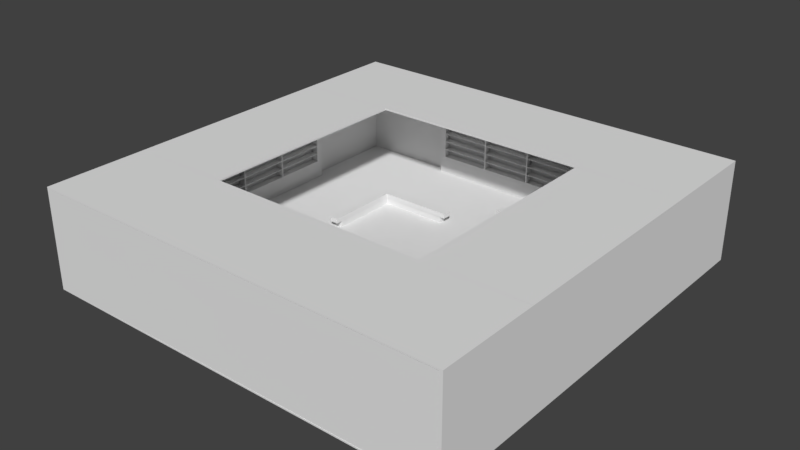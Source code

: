 # Source: library.blend  (saved by Blender 2.79.0; exported with 4.5.12 LTS)
import bpy
from mathutils import Matrix  # noqa: F401  (used for matrix-valued properties, if any)

bpy.ops.wm.read_factory_settings(use_empty=True)
scene = bpy.context.scene
scene.name = 'Scene'

# ---- collections
col_collection_1 = bpy.data.collections.new('Collection 1'); scene.collection.children.link(col_collection_1)

# ---- materials (node trees are filled in below, after node groups)
mat_material = bpy.data.materials.new('Material')
mat_material.alpha_threshold = 0.0
mat_material.use_transparent_shadow = False
mat_material.roughness = 0.5
mat_material.line_color = (0.0, 0.0, 0.0, 1.0)
mat_material_001 = bpy.data.materials.new('Material.001')
mat_material_001.alpha_threshold = 0.0
mat_material_001.use_transparent_shadow = False
mat_material_001.roughness = 0.5
mat_material_001.line_color = (0.0, 0.0, 0.0, 1.0)
mat_material_006 = bpy.data.materials.new('Material.006')
mat_material_006.alpha_threshold = 0.0
mat_material_006.use_transparent_shadow = False
mat_material_006.roughness = 0.5
mat_material_006.line_color = (0.0, 0.0, 0.0, 1.0)
mat_material_007 = bpy.data.materials.new('Material.007')
mat_material_007.alpha_threshold = 0.0
mat_material_007.use_transparent_shadow = False
mat_material_007.roughness = 0.5
mat_material_007.line_color = (0.0, 0.0, 0.0, 1.0)
mat_material_008 = bpy.data.materials.new('Material.008')
mat_material_008.alpha_threshold = 0.0
mat_material_008.use_transparent_shadow = False
mat_material_008.roughness = 0.5
mat_material_008.line_color = (0.0, 0.0, 0.0, 1.0)
mat_material_002 = bpy.data.materials.new('Material.002')
mat_material_002.alpha_threshold = 0.0
mat_material_002.use_transparent_shadow = False
mat_material_002.roughness = 0.5
mat_material_002.line_color = (0.0, 0.0, 0.0, 1.0)
mat_material_003 = bpy.data.materials.new('Material.003')
mat_material_003.alpha_threshold = 0.0
mat_material_003.use_transparent_shadow = False
mat_material_003.roughness = 0.5
mat_material_003.line_color = (0.0, 0.0, 0.0, 1.0)
mat_material_004 = bpy.data.materials.new('Material.004')
mat_material_004.alpha_threshold = 0.0
mat_material_004.use_transparent_shadow = False
mat_material_004.roughness = 0.5
mat_material_004.line_color = (0.0, 0.0, 0.0, 1.0)
mat_material_005 = bpy.data.materials.new('Material.005')
mat_material_005.alpha_threshold = 0.0
mat_material_005.use_transparent_shadow = False
mat_material_005.roughness = 0.5
mat_material_005.line_color = (0.0, 0.0, 0.0, 1.0)
mat_material_010 = bpy.data.materials.new('Material.010')
mat_material_010.alpha_threshold = 0.0
mat_material_010.use_transparent_shadow = False
mat_material_010.roughness = 0.5
mat_material_010.line_color = (0.0, 0.0, 0.0, 1.0)
mat_material_069 = bpy.data.materials.new('Material.069')
mat_material_069.alpha_threshold = 0.0
mat_material_069.use_transparent_shadow = False
mat_material_069.roughness = 0.5
mat_material_022 = bpy.data.materials.new('Material.022')
mat_material_022.alpha_threshold = 0.0
mat_material_022.use_transparent_shadow = False
mat_material_022.roughness = 0.5
mat_material_022.line_color = (0.0, 0.0, 0.0, 1.0)
mat_material_023 = bpy.data.materials.new('Material.023')
mat_material_023.alpha_threshold = 0.0
mat_material_023.use_transparent_shadow = False
mat_material_023.roughness = 0.5
mat_material_023.line_color = (0.0, 0.0, 0.0, 1.0)
mat_material_024 = bpy.data.materials.new('Material.024')
mat_material_024.alpha_threshold = 0.0
mat_material_024.use_transparent_shadow = False
mat_material_024.roughness = 0.5
mat_material_024.line_color = (0.0, 0.0, 0.0, 1.0)
mat_material_025 = bpy.data.materials.new('Material.025')
mat_material_025.alpha_threshold = 0.0
mat_material_025.use_transparent_shadow = False
mat_material_025.roughness = 0.5
mat_material_025.line_color = (0.0, 0.0, 0.0, 1.0)
mat_material_027 = bpy.data.materials.new('Material.027')
mat_material_027.alpha_threshold = 0.0
mat_material_027.use_transparent_shadow = False
mat_material_027.roughness = 0.5
mat_material_027.line_color = (0.0, 0.0, 0.0, 1.0)
mat_material_028 = bpy.data.materials.new('Material.028')
mat_material_028.alpha_threshold = 0.0
mat_material_028.use_transparent_shadow = False
mat_material_028.roughness = 0.5
mat_material_028.line_color = (0.0, 0.0, 0.0, 1.0)
mat_material_029 = bpy.data.materials.new('Material.029')
mat_material_029.alpha_threshold = 0.0
mat_material_029.use_transparent_shadow = False
mat_material_029.roughness = 0.5
mat_material_029.line_color = (0.0, 0.0, 0.0, 1.0)
mat_material_033 = bpy.data.materials.new('Material.033')
mat_material_033.alpha_threshold = 0.0
mat_material_033.use_transparent_shadow = False
mat_material_033.roughness = 0.5
mat_material_033.line_color = (0.0, 0.0, 0.0, 1.0)
mat_material_030 = bpy.data.materials.new('Material.030')
mat_material_030.alpha_threshold = 0.0
mat_material_030.use_transparent_shadow = False
mat_material_030.roughness = 0.5
mat_material_030.line_color = (0.0, 0.0, 0.0, 1.0)
mat_material_031 = bpy.data.materials.new('Material.031')
mat_material_031.alpha_threshold = 0.0
mat_material_031.use_transparent_shadow = False
mat_material_031.roughness = 0.5
mat_material_031.line_color = (0.0, 0.0, 0.0, 1.0)
mat_material_032 = bpy.data.materials.new('Material.032')
mat_material_032.alpha_threshold = 0.0
mat_material_032.use_transparent_shadow = False
mat_material_032.roughness = 0.5
mat_material_032.line_color = (0.0, 0.0, 0.0, 1.0)
mat_material_044 = bpy.data.materials.new('Material.044')
mat_material_044.alpha_threshold = 0.0
mat_material_044.use_transparent_shadow = False
mat_material_044.roughness = 0.5
mat_material_044.line_color = (0.0, 0.0, 0.0, 1.0)
mat_material_043 = bpy.data.materials.new('Material.043')
mat_material_043.alpha_threshold = 0.0
mat_material_043.use_transparent_shadow = False
mat_material_043.roughness = 0.5
mat_material_043.line_color = (0.0, 0.0, 0.0, 1.0)
mat_material_042 = bpy.data.materials.new('Material.042')
mat_material_042.alpha_threshold = 0.0
mat_material_042.use_transparent_shadow = False
mat_material_042.roughness = 0.5
mat_material_042.line_color = (0.0, 0.0, 0.0, 1.0)
mat_material_041 = bpy.data.materials.new('Material.041')
mat_material_041.alpha_threshold = 0.0
mat_material_041.use_transparent_shadow = False
mat_material_041.roughness = 0.5
mat_material_041.line_color = (0.0, 0.0, 0.0, 1.0)
mat_material_040 = bpy.data.materials.new('Material.040')
mat_material_040.alpha_threshold = 0.0
mat_material_040.use_transparent_shadow = False
mat_material_040.roughness = 0.5
mat_material_040.line_color = (0.0, 0.0, 0.0, 1.0)
mat_material_039 = bpy.data.materials.new('Material.039')
mat_material_039.alpha_threshold = 0.0
mat_material_039.use_transparent_shadow = False
mat_material_039.roughness = 0.5
mat_material_039.line_color = (0.0, 0.0, 0.0, 1.0)
mat_material_038 = bpy.data.materials.new('Material.038')
mat_material_038.alpha_threshold = 0.0
mat_material_038.use_transparent_shadow = False
mat_material_038.roughness = 0.5
mat_material_038.line_color = (0.0, 0.0, 0.0, 1.0)
mat_material_037 = bpy.data.materials.new('Material.037')
mat_material_037.alpha_threshold = 0.0
mat_material_037.use_transparent_shadow = False
mat_material_037.roughness = 0.5
mat_material_037.line_color = (0.0, 0.0, 0.0, 1.0)
mat_material_036 = bpy.data.materials.new('Material.036')
mat_material_036.alpha_threshold = 0.0
mat_material_036.use_transparent_shadow = False
mat_material_036.roughness = 0.5
mat_material_036.line_color = (0.0, 0.0, 0.0, 1.0)
mat_material_035 = bpy.data.materials.new('Material.035')
mat_material_035.alpha_threshold = 0.0
mat_material_035.use_transparent_shadow = False
mat_material_035.roughness = 0.5
mat_material_035.line_color = (0.0, 0.0, 0.0, 1.0)
mat_material_034 = bpy.data.materials.new('Material.034')
mat_material_034.alpha_threshold = 0.0
mat_material_034.use_transparent_shadow = False
mat_material_034.roughness = 0.5
mat_material_034.line_color = (0.0, 0.0, 0.0, 1.0)
mat_material_055 = bpy.data.materials.new('Material.055')
mat_material_055.alpha_threshold = 0.0
mat_material_055.use_transparent_shadow = False
mat_material_055.roughness = 0.5
mat_material_055.line_color = (0.0, 0.0, 0.0, 1.0)
mat_material_054 = bpy.data.materials.new('Material.054')
mat_material_054.alpha_threshold = 0.0
mat_material_054.use_transparent_shadow = False
mat_material_054.roughness = 0.5
mat_material_054.line_color = (0.0, 0.0, 0.0, 1.0)
mat_material_053 = bpy.data.materials.new('Material.053')
mat_material_053.alpha_threshold = 0.0
mat_material_053.use_transparent_shadow = False
mat_material_053.roughness = 0.5
mat_material_053.line_color = (0.0, 0.0, 0.0, 1.0)
mat_material_052 = bpy.data.materials.new('Material.052')
mat_material_052.alpha_threshold = 0.0
mat_material_052.use_transparent_shadow = False
mat_material_052.roughness = 0.5
mat_material_052.line_color = (0.0, 0.0, 0.0, 1.0)
mat_material_051 = bpy.data.materials.new('Material.051')
mat_material_051.alpha_threshold = 0.0
mat_material_051.use_transparent_shadow = False
mat_material_051.roughness = 0.5
mat_material_051.line_color = (0.0, 0.0, 0.0, 1.0)
mat_material_050 = bpy.data.materials.new('Material.050')
mat_material_050.alpha_threshold = 0.0
mat_material_050.use_transparent_shadow = False
mat_material_050.roughness = 0.5
mat_material_050.line_color = (0.0, 0.0, 0.0, 1.0)
mat_material_049 = bpy.data.materials.new('Material.049')
mat_material_049.alpha_threshold = 0.0
mat_material_049.use_transparent_shadow = False
mat_material_049.roughness = 0.5
mat_material_049.line_color = (0.0, 0.0, 0.0, 1.0)
mat_material_048 = bpy.data.materials.new('Material.048')
mat_material_048.alpha_threshold = 0.0
mat_material_048.use_transparent_shadow = False
mat_material_048.roughness = 0.5
mat_material_048.line_color = (0.0, 0.0, 0.0, 1.0)
mat_material_047 = bpy.data.materials.new('Material.047')
mat_material_047.alpha_threshold = 0.0
mat_material_047.use_transparent_shadow = False
mat_material_047.roughness = 0.5
mat_material_047.line_color = (0.0, 0.0, 0.0, 1.0)
mat_material_046 = bpy.data.materials.new('Material.046')
mat_material_046.alpha_threshold = 0.0
mat_material_046.use_transparent_shadow = False
mat_material_046.roughness = 0.5
mat_material_046.line_color = (0.0, 0.0, 0.0, 1.0)
mat_material_045 = bpy.data.materials.new('Material.045')
mat_material_045.alpha_threshold = 0.0
mat_material_045.use_transparent_shadow = False
mat_material_045.roughness = 0.5
mat_material_045.line_color = (0.0, 0.0, 0.0, 1.0)
mat_material_066 = bpy.data.materials.new('Material.066')
mat_material_066.alpha_threshold = 0.0
mat_material_066.use_transparent_shadow = False
mat_material_066.roughness = 0.5
mat_material_066.line_color = (0.0, 0.0, 0.0, 1.0)
mat_material_065 = bpy.data.materials.new('Material.065')
mat_material_065.alpha_threshold = 0.0
mat_material_065.use_transparent_shadow = False
mat_material_065.roughness = 0.5
mat_material_065.line_color = (0.0, 0.0, 0.0, 1.0)
mat_material_064 = bpy.data.materials.new('Material.064')
mat_material_064.alpha_threshold = 0.0
mat_material_064.use_transparent_shadow = False
mat_material_064.roughness = 0.5
mat_material_064.line_color = (0.0, 0.0, 0.0, 1.0)
mat_material_063 = bpy.data.materials.new('Material.063')
mat_material_063.alpha_threshold = 0.0
mat_material_063.use_transparent_shadow = False
mat_material_063.roughness = 0.5
mat_material_063.line_color = (0.0, 0.0, 0.0, 1.0)
mat_material_062 = bpy.data.materials.new('Material.062')
mat_material_062.alpha_threshold = 0.0
mat_material_062.use_transparent_shadow = False
mat_material_062.roughness = 0.5
mat_material_062.line_color = (0.0, 0.0, 0.0, 1.0)
mat_material_061 = bpy.data.materials.new('Material.061')
mat_material_061.alpha_threshold = 0.0
mat_material_061.use_transparent_shadow = False
mat_material_061.roughness = 0.5
mat_material_061.line_color = (0.0, 0.0, 0.0, 1.0)
mat_material_060 = bpy.data.materials.new('Material.060')
mat_material_060.alpha_threshold = 0.0
mat_material_060.use_transparent_shadow = False
mat_material_060.roughness = 0.5
mat_material_060.line_color = (0.0, 0.0, 0.0, 1.0)
mat_material_059 = bpy.data.materials.new('Material.059')
mat_material_059.alpha_threshold = 0.0
mat_material_059.use_transparent_shadow = False
mat_material_059.roughness = 0.5
mat_material_059.line_color = (0.0, 0.0, 0.0, 1.0)
mat_material_058 = bpy.data.materials.new('Material.058')
mat_material_058.alpha_threshold = 0.0
mat_material_058.use_transparent_shadow = False
mat_material_058.roughness = 0.5
mat_material_058.line_color = (0.0, 0.0, 0.0, 1.0)
mat_material_057 = bpy.data.materials.new('Material.057')
mat_material_057.alpha_threshold = 0.0
mat_material_057.use_transparent_shadow = False
mat_material_057.roughness = 0.5
mat_material_057.line_color = (0.0, 0.0, 0.0, 1.0)
mat_material_056 = bpy.data.materials.new('Material.056')
mat_material_056.alpha_threshold = 0.0
mat_material_056.use_transparent_shadow = False
mat_material_056.roughness = 0.5
mat_material_056.line_color = (0.0, 0.0, 0.0, 1.0)
mat_material_070 = bpy.data.materials.new('Material.070')
mat_material_070.alpha_threshold = 0.0
mat_material_070.use_transparent_shadow = False
mat_material_070.roughness = 0.5
mat_material_075 = bpy.data.materials.new('Material.075')
mat_material_075.alpha_threshold = 0.0
mat_material_075.use_transparent_shadow = False
mat_material_075.roughness = 0.5
mat_material_074 = bpy.data.materials.new('Material.074')
mat_material_074.alpha_threshold = 0.0
mat_material_074.use_transparent_shadow = False
mat_material_074.roughness = 0.5
mat_material_073 = bpy.data.materials.new('Material.073')
mat_material_073.alpha_threshold = 0.0
mat_material_073.use_transparent_shadow = False
mat_material_073.roughness = 0.5
mat_material_072 = bpy.data.materials.new('Material.072')
mat_material_072.alpha_threshold = 0.0
mat_material_072.use_transparent_shadow = False
mat_material_072.roughness = 0.5
mat_material_072.line_color = (0.0, 0.0, 0.0, 1.0)
mat_material_071 = bpy.data.materials.new('Material.071')
mat_material_071.alpha_threshold = 0.0
mat_material_071.use_transparent_shadow = False
mat_material_071.roughness = 0.5
mat_material_071.line_color = (0.0, 0.0, 0.0, 1.0)
mat_material_019 = bpy.data.materials.new('Material.019')
mat_material_019.alpha_threshold = 0.0
mat_material_019.use_transparent_shadow = False
mat_material_019.roughness = 0.5
mat_material_019.line_color = (0.0, 0.0, 0.0, 1.0)
mat_material_018 = bpy.data.materials.new('Material.018')
mat_material_018.alpha_threshold = 0.0
mat_material_018.use_transparent_shadow = False
mat_material_018.roughness = 0.5
mat_material_018.line_color = (0.0, 0.0, 0.0, 1.0)
mat_material_080 = bpy.data.materials.new('Material.080')
mat_material_080.alpha_threshold = 0.0
mat_material_080.use_transparent_shadow = False
mat_material_080.roughness = 0.5
mat_material_080.line_color = (0.0, 0.0, 0.0, 1.0)
mat_material_079 = bpy.data.materials.new('Material.079')
mat_material_079.alpha_threshold = 0.0
mat_material_079.use_transparent_shadow = False
mat_material_079.roughness = 0.5
mat_material_079.line_color = (0.0, 0.0, 0.0, 1.0)
mat_material_082 = bpy.data.materials.new('Material.082')
mat_material_082.alpha_threshold = 0.0
mat_material_082.use_transparent_shadow = False
mat_material_082.roughness = 0.5
mat_material_082.line_color = (0.0, 0.0, 0.0, 1.0)
mat_material_081 = bpy.data.materials.new('Material.081')
mat_material_081.alpha_threshold = 0.0
mat_material_081.use_transparent_shadow = False
mat_material_081.roughness = 0.5
mat_material_081.line_color = (0.0, 0.0, 0.0, 1.0)
mat_material_076 = bpy.data.materials.new('Material.076')
mat_material_076.alpha_threshold = 0.0
mat_material_076.use_transparent_shadow = False
mat_material_076.roughness = 0.5
mat_material_094 = bpy.data.materials.new('Material.094')
mat_material_094.alpha_threshold = 0.0
mat_material_094.use_transparent_shadow = False
mat_material_094.roughness = 0.5
mat_material_093 = bpy.data.materials.new('Material.093')
mat_material_093.alpha_threshold = 0.0
mat_material_093.use_transparent_shadow = False
mat_material_093.roughness = 0.5
mat_material_092 = bpy.data.materials.new('Material.092')
mat_material_092.alpha_threshold = 0.0
mat_material_092.use_transparent_shadow = False
mat_material_092.roughness = 0.5
mat_material_091 = bpy.data.materials.new('Material.091')
mat_material_091.alpha_threshold = 0.0
mat_material_091.use_transparent_shadow = False
mat_material_091.roughness = 0.5
mat_material_091.line_color = (0.0, 0.0, 0.0, 1.0)
mat_material_090 = bpy.data.materials.new('Material.090')
mat_material_090.alpha_threshold = 0.0
mat_material_090.use_transparent_shadow = False
mat_material_090.roughness = 0.5
mat_material_090.line_color = (0.0, 0.0, 0.0, 1.0)
mat_material_089 = bpy.data.materials.new('Material.089')
mat_material_089.alpha_threshold = 0.0
mat_material_089.use_transparent_shadow = False
mat_material_089.roughness = 0.5
mat_material_089.line_color = (0.0, 0.0, 0.0, 1.0)
mat_material_088 = bpy.data.materials.new('Material.088')
mat_material_088.alpha_threshold = 0.0
mat_material_088.use_transparent_shadow = False
mat_material_088.roughness = 0.5
mat_material_088.line_color = (0.0, 0.0, 0.0, 1.0)
mat_material_087 = bpy.data.materials.new('Material.087')
mat_material_087.alpha_threshold = 0.0
mat_material_087.use_transparent_shadow = False
mat_material_087.roughness = 0.5
mat_material_087.line_color = (0.0, 0.0, 0.0, 1.0)
mat_material_086 = bpy.data.materials.new('Material.086')
mat_material_086.alpha_threshold = 0.0
mat_material_086.use_transparent_shadow = False
mat_material_086.roughness = 0.5
mat_material_086.line_color = (0.0, 0.0, 0.0, 1.0)
mat_material_085 = bpy.data.materials.new('Material.085')
mat_material_085.alpha_threshold = 0.0
mat_material_085.use_transparent_shadow = False
mat_material_085.roughness = 0.5
mat_material_085.line_color = (0.0, 0.0, 0.0, 1.0)
mat_material_084 = bpy.data.materials.new('Material.084')
mat_material_084.alpha_threshold = 0.0
mat_material_084.use_transparent_shadow = False
mat_material_084.roughness = 0.5
mat_material_084.line_color = (0.0, 0.0, 0.0, 1.0)
mat_material_083 = bpy.data.materials.new('Material.083')
mat_material_083.alpha_threshold = 0.0
mat_material_083.use_transparent_shadow = False
mat_material_083.roughness = 0.5

# ---- material node trees

# ---- world
world_world = bpy.data.worlds.new('World'); scene.world = world_world
world_world.color = (0.05088, 0.05088, 0.05088)
world_world.use_sun_shadow = False
world_world.sun_shadow_jitter_overblur = 0.0
world_world.cycles.sampling_method = 'MANUAL'

# ---- meshes
me_cube = bpy.data.meshes.new('Cube')
me_cube.from_pydata([(1.0, 1.0, -1.0), (1.0, -1.0, -1.0), (-1.0, -1.0, -1.0), (-1.0, 1.0, -1.0), (1.0, 1.0, 1.0), (1.0, -1.0, 1.0), (-1.0, -1.0, 1.0), (-1.0, 1.0, 1.0)], [], [(0, 1, 2, 3), (4, 7, 6, 5), (0, 4, 5, 1), (1, 5, 6, 2), (2, 6, 7, 3), (4, 0, 3, 7)])
_uv = me_cube.uv_layers.new(name='UVMap')
_uv.uv.foreach_set('vector', [0.0, 0.0, 1.0, 0.0, 1.0, 1.0, 0.0, 1.0, 0.0, 0.0, 1.0, 0.0, 1.0, 1.0, 0.0, 1.0, 0.0, 0.0, 1.0, 0.0, 1.0, 1.0, 0.0, 1.0, 0.0, 0.0, 1.0, 0.0, 1.0, 1.0, 0.0, 1.0, 0.0, 0.0, 1.0, 0.0, 1.0, 1.0, 0.0, 1.0, 0.0, 0.0, 1.0, 0.0, 1.0, 1.0, 0.0, 1.0])
me_cube.materials.append(mat_material)
me_cube.use_remesh_preserve_volume = False
me_cube.use_remesh_preserve_attributes = False
me_cube.use_mirror_vertex_groups = False
me_cube.update()
me_cube_001 = bpy.data.meshes.new('Cube.001')
me_cube_001.from_pydata([(1.0, 1.0, -1.0), (1.0, -1.0, -1.0), (-1.0, -1.0, -1.0), (-1.0, 1.0, -1.0), (1.0, 1.0, 1.0), (1.0, -1.0, 1.0), (-1.0, -1.0, 1.0), (-1.0, 1.0, 1.0), (256.1, 1.0, -1.0), (256.1, -1.0, -1.0), (254.1, -1.0, -1.0), (254.1, 1.0, -1.0), (256.1, 1.0, 1.0), (256.1, -1.0, 1.0), (254.1, -1.0, 1.0), (254.1, 1.0, 1.0), (1.0, -0.9844, -1.0), (254.1, -0.983, -1.0), (254.1, -0.9985, -1.0), (1.0, -1.0, -1.0), (1.0, -0.9844, 1.0), (254.1, -0.983, 1.0), (254.1, -0.9985, 1.0), (1.0, -1.0, 1.0), (1.0, 0.9985, -1.0), (254.1, 1.0, -1.0), (254.1, 0.9844, -1.0), (1.0, 0.983, -1.0), (1.0, 0.9985, 1.0), (254.1, 1.0, 1.0), (254.1, 0.9844, 1.0), (1.0, 0.983, 1.0)], [], [(0, 1, 2, 3), (4, 7, 6, 5), (0, 4, 5, 1), (1, 5, 6, 2), (2, 6, 7, 3), (4, 0, 3, 7), (8, 9, 10, 11), (12, 15, 14, 13), (8, 12, 13, 9), (9, 13, 14, 10), (10, 14, 15, 11), (12, 8, 11, 15), (16, 17, 18, 19), (20, 23, 22, 21), (16, 20, 21, 17), (17, 21, 22, 18), (18, 22, 23, 19), (20, 16, 19, 23), (24, 25, 26, 27), (28, 31, 30, 29), (24, 28, 29, 25), (25, 29, 30, 26), (26, 30, 31, 27), (28, 24, 27, 31)])
me_cube_001.polygons.foreach_set('material_index', [0, 0, 0, 0, 0, 0, 1, 1, 1, 1, 1, 1, 2, 2, 2, 2, 2, 2, 3, 3, 3, 3, 3, 3])
me_cube_001.materials.append(mat_material_001)
me_cube_001.materials.append(mat_material_006)
me_cube_001.materials.append(mat_material_007)
me_cube_001.materials.append(mat_material_008)
me_cube_001.use_remesh_preserve_volume = False
me_cube_001.use_remesh_preserve_attributes = False
me_cube_001.use_mirror_vertex_groups = False
me_cube_001.update()
me_cube_002 = bpy.data.meshes.new('Cube.002')
me_cube_002.from_pydata([(1.0, 1.0, -1.0), (1.0, -1.0, -1.0), (-1.0, -1.0, -1.0), (-1.0, 1.0, -1.0), (1.0, 1.0, 1.0), (1.0, -1.0, 1.0), (-1.0, -1.0, 1.0), (-1.0, 1.0, 1.0)], [], [(0, 1, 2, 3), (4, 7, 6, 5), (0, 4, 5, 1), (1, 5, 6, 2), (2, 6, 7, 3), (4, 0, 3, 7)])
me_cube_002.materials.append(mat_material_002)
me_cube_002.use_remesh_preserve_volume = False
me_cube_002.use_remesh_preserve_attributes = False
me_cube_002.use_mirror_vertex_groups = False
me_cube_002.update()
me_cube_003 = bpy.data.meshes.new('Cube.003')
me_cube_003.from_pydata([(1.0, 1.0, -1.0), (1.0, -1.0, -1.0), (-1.0, -1.0, -1.0), (-1.0, 1.0, -1.0), (1.0, 1.0, 1.0), (1.0, -1.0, 1.0), (-1.0, -1.0, 1.0), (-1.0, 1.0, 1.0)], [], [(0, 1, 2, 3), (4, 7, 6, 5), (0, 4, 5, 1), (1, 5, 6, 2), (2, 6, 7, 3), (4, 0, 3, 7)])
me_cube_003.materials.append(mat_material_003)
me_cube_003.use_remesh_preserve_volume = False
me_cube_003.use_remesh_preserve_attributes = False
me_cube_003.use_mirror_vertex_groups = False
me_cube_003.update()
me_cube_004 = bpy.data.meshes.new('Cube.004')
me_cube_004.from_pydata([(2.138, 1.0, -1.0), (2.138, -1.0, -1.0), (-2.138, -1.0, -1.0), (-2.138, 1.0, -1.0), (2.138, 1.0, 1.0), (2.138, -1.0, 1.0), (-2.138, -1.0, 1.0), (-2.138, 1.0, 1.0)], [], [(0, 1, 2, 3), (4, 7, 6, 5), (0, 4, 5, 1), (1, 5, 6, 2), (2, 6, 7, 3), (4, 0, 3, 7)])
me_cube_004.materials.append(mat_material_004)
me_cube_004.use_remesh_preserve_volume = False
me_cube_004.use_remesh_preserve_attributes = False
me_cube_004.use_mirror_vertex_groups = False
me_cube_004.update()
me_cube_005 = bpy.data.meshes.new('Cube.005')
me_cube_005.from_pydata([(2.138, 1.0, -1.0), (2.138, -1.0, -1.0), (-2.138, -1.0, -1.0), (-2.138, 1.0, -1.0), (2.138, 1.0, 1.0), (2.138, -1.0, 1.0), (-2.138, -1.0, 1.0), (-2.138, 1.0, 1.0)], [], [(0, 1, 2, 3), (4, 7, 6, 5), (0, 4, 5, 1), (1, 5, 6, 2), (2, 6, 7, 3), (4, 0, 3, 7)])
me_cube_005.materials.append(mat_material_005)
me_cube_005.use_remesh_preserve_volume = False
me_cube_005.use_remesh_preserve_attributes = False
me_cube_005.use_mirror_vertex_groups = False
me_cube_005.update()
me_cube_010 = bpy.data.meshes.new('Cube.010')
me_cube_010.from_pydata([(2.138, 1.0, -1.0), (2.138, -1.0, -1.0), (-2.138, -1.0, -1.0), (-2.138, 1.0, -1.0), (2.138, 1.0, 1.0), (2.138, -1.0, 1.0), (-2.138, -1.0, 1.0), (-2.138, 1.0, 1.0)], [], [(0, 1, 2, 3), (4, 7, 6, 5), (0, 4, 5, 1), (1, 5, 6, 2), (2, 6, 7, 3), (4, 0, 3, 7)])
me_cube_010.materials.append(mat_material_010)
me_cube_010.use_remesh_preserve_volume = False
me_cube_010.use_remesh_preserve_attributes = False
me_cube_010.use_mirror_vertex_groups = False
me_cube_010.update()
me_cube_016 = bpy.data.meshes.new('Cube.016')
me_cube_016.from_pydata([(1.918, 1.0, -1.0), (1.918, -1.0, -1.0), (-1.918, -1.0, -1.0), (-1.918, 1.0, -1.0), (1.918, 1.0, 1.0), (1.918, -1.0, 1.0), (-1.918, -1.0, 1.0), (-1.918, 1.0, 1.0), (-2.358, 18.46, -1.0), (-1.918, 18.46, -1.0), (-1.918, -1.0, -1.0), (-2.358, -1.0, -1.0), (-2.358, 18.46, 1.0), (-1.918, 18.46, 1.0), (-1.918, -1.0, 1.0), (-2.358, -1.0, 1.0)], [], [(0, 1, 2, 3), (4, 7, 6, 5), (0, 4, 5, 1), (1, 5, 6, 2), (2, 6, 7, 3), (4, 0, 3, 7), (8, 9, 10, 11), (12, 15, 14, 13), (8, 12, 13, 9), (9, 13, 14, 10), (10, 14, 15, 11), (12, 8, 11, 15)])
me_cube_016.materials.append(mat_material_069)
me_cube_016.use_remesh_preserve_volume = False
me_cube_016.use_remesh_preserve_attributes = False
me_cube_016.use_mirror_vertex_groups = False
me_cube_016.update()
me_cube_020 = bpy.data.meshes.new('Cube.020')
me_cube_020.from_pydata([(75.85, 1.025, -1.086), (75.85, -0.975, -1.086), (71.58, -0.975, -1.086), (71.58, 1.025, -1.086), (75.85, 1.025, 0.9143), (75.85, -0.975, 0.9143), (71.58, -0.975, 0.9143), (71.58, 1.025, 0.9143), (-71.58, 1.025, -1.086), (-71.58, -0.975, -1.086), (-75.85, -0.975, -1.086), (-75.85, 1.025, -1.086), (-71.58, 1.025, 0.9143), (-71.58, -0.975, 0.9143), (-75.85, -0.975, 0.9143), (-75.85, 1.025, 0.9143), (-71.58, 1.025, -0.08574), (-71.58, -0.975, -0.08574), (-75.85, -0.975, -0.08574), (-75.85, 1.025, -0.08574), (-71.58, 1.025, 0.4143), (-71.58, -0.975, 0.4143), (-75.85, -0.975, 0.4143), (-75.85, 1.025, 0.4143), (-71.58, 1.025, -0.5857), (-71.58, -0.975, -0.5857), (-75.85, -0.975, -0.5857), (-75.85, 1.025, -0.5857), (-71.58, 1.025, -0.3357), (-71.58, -0.975, -0.3357), (-75.85, -0.975, -0.3357), (-75.85, 1.025, -0.3357), (-71.58, 1.025, 0.1643), (-71.58, -0.975, 0.1643), (-75.85, -0.975, 0.1643), (-75.85, 1.025, 0.1643), (71.58, 1.025, 0.9143), (71.58, -0.9749, 0.9143), (71.58, -0.9749, 0.7417), (71.58, 1.025, 0.7417), (-71.58, 1.025, 0.9143), (-71.58, -0.975, 0.9143), (-71.58, -0.975, 0.7417), (-71.58, 1.025, 0.7417), (71.58, 1.025, -0.5731), (71.58, -0.9749, -0.5731), (71.58, -0.9749, -1.086), (71.58, 1.025, -1.086), (-71.58, 1.025, -0.5731), (-71.58, -0.975, -0.5731), (-71.58, -0.975, -1.086), (-71.58, 1.025, -1.086), (0.0, 1.025, -0.5731), (3.052e-05, -0.975, -0.5731), (3.052e-05, -0.975, -1.086), (0.0, 1.025, -1.086), (-35.79, 1.025, -0.5731), (-35.79, -0.975, -0.5731), (-35.79, -0.975, -1.086), (-35.79, 1.025, -1.086), (35.79, 1.025, -0.5731), (35.79, -0.975, -0.5731), (35.79, -0.975, -1.086), (35.79, 1.025, -1.086), (-35.29, 1.025, -0.5731), (-35.29, -0.975, -0.5731), (-36.29, -0.975, -0.5731), (-36.29, 1.025, -0.5731), (-35.29, 1.025, 0.7417), (-35.29, -0.975, 0.7417), (-36.29, -0.975, 0.7417), (-36.29, 1.025, 0.7417), (0.5036, 1.025, -0.5731), (0.5036, -0.975, -0.5731), (-0.5036, -0.975, -0.5731), (-0.5036, 1.025, -0.5731), (0.5036, 1.025, 0.7417), (0.5036, -0.975, 0.7417), (-0.5036, -0.975, 0.7417), (-0.5036, 1.025, 0.7417), (36.29, 1.025, -0.5731), (36.29, -0.975, -0.5731), (35.29, -0.975, -0.5731), (35.29, 1.025, -0.5731), (36.29, 1.025, 0.7417), (36.29, -0.975, 0.7417), (35.29, -0.975, 0.7417), (35.29, 1.025, 0.7417), (71.58, 0.9419, 0.4234), (71.58, -0.9749, 0.4234), (71.58, -0.9749, 0.4051), (71.58, 0.9419, 0.4051), (-71.58, 0.9419, 0.4234), (-71.58, -0.975, 0.4234), (-71.58, -0.975, 0.4051), (-71.58, 0.9419, 0.4051), (71.58, 0.9419, -0.3266), (71.58, -0.9749, -0.3266), (71.58, -0.9749, -0.3449), (71.58, 0.9419, -0.3449), (-71.58, 0.9419, -0.3266), (-71.58, -0.975, -0.3266), (-71.58, -0.975, -0.3449), (-71.58, 0.9419, -0.3449), (71.58, 0.9419, -0.0766), (71.58, -0.9749, -0.0766), (71.58, -0.9749, -0.09489), (71.58, 0.9419, -0.09489), (-71.58, 0.9419, -0.0766), (-71.58, -0.975, -0.0766), (-71.58, -0.975, -0.09489), (-71.58, 0.9419, -0.09489), (71.58, 0.9419, 0.1734), (71.58, -0.9749, 0.1734), (71.58, -0.9749, 0.1551), (71.58, 0.9419, 0.1551), (-71.58, 0.9419, 0.1734), (-71.58, -0.975, 0.1734), (-71.58, -0.975, 0.1551), (-71.58, 0.9419, 0.1551)], [], [(0, 1, 2, 3), (4, 7, 6, 5), (0, 4, 5, 1), (1, 5, 6, 2), (2, 6, 7, 3), (4, 0, 3, 7), (8, 9, 10, 11), (12, 15, 14, 13), (20, 12, 13, 21), (21, 13, 14, 22), (22, 14, 15, 23), (24, 8, 11, 27), (32, 16, 19, 35), (30, 18, 19, 31), (29, 17, 18, 30), (28, 16, 17, 29), (12, 20, 23, 15), (34, 22, 23, 35), (33, 21, 22, 34), (32, 20, 21, 33), (8, 24, 25, 9), (9, 25, 26, 10), (10, 26, 27, 11), (28, 24, 27, 31), (16, 28, 31, 19), (24, 28, 29, 25), (25, 29, 30, 26), (26, 30, 31, 27), (16, 32, 33, 17), (17, 33, 34, 18), (18, 34, 35, 19), (20, 32, 35, 23), (36, 37, 38, 39), (40, 43, 42, 41), (36, 40, 41, 37), (37, 41, 42, 38), (38, 42, 43, 39), (40, 36, 39, 43), (44, 45, 46, 47), (48, 51, 50, 49), (56, 48, 49, 57), (57, 49, 50, 58), (58, 50, 51, 59), (60, 44, 47, 63), (56, 52, 55, 59), (62, 54, 55, 63), (61, 53, 54, 62), (60, 52, 53, 61), (48, 56, 59, 51), (54, 58, 59, 55), (53, 57, 58, 54), (52, 56, 57, 53), (44, 60, 61, 45), (45, 61, 62, 46), (46, 62, 63, 47), (52, 60, 63, 55), (64, 65, 66, 67), (68, 71, 70, 69), (64, 68, 69, 65), (65, 69, 70, 66), (66, 70, 71, 67), (68, 64, 67, 71), (72, 73, 74, 75), (76, 79, 78, 77), (72, 76, 77, 73), (73, 77, 78, 74), (74, 78, 79, 75), (76, 72, 75, 79), (80, 81, 82, 83), (84, 87, 86, 85), (80, 84, 85, 81), (81, 85, 86, 82), (82, 86, 87, 83), (84, 80, 83, 87), (88, 89, 90, 91), (92, 95, 94, 93), (88, 92, 93, 89), (89, 93, 94, 90), (90, 94, 95, 91), (92, 88, 91, 95), (96, 97, 98, 99), (100, 103, 102, 101), (96, 100, 101, 97), (97, 101, 102, 98), (98, 102, 103, 99), (100, 96, 99, 103), (104, 105, 106, 107), (108, 111, 110, 109), (104, 108, 109, 105), (105, 109, 110, 106), (106, 110, 111, 107), (108, 104, 107, 111), (112, 113, 114, 115), (116, 119, 118, 117), (112, 116, 117, 113), (113, 117, 118, 114), (114, 118, 119, 115), (116, 112, 115, 119)])
me_cube_020.polygons.foreach_set('material_index', [0, 0, 0, 0, 0, 0, 1, 1, 1, 1, 1, 1, 1, 1, 1, 1, 1, 1, 1, 1, 1, 1, 1, 1, 1, 1, 1, 1, 1, 1, 1, 1, 2, 2, 2, 2, 2, 2, 3, 3, 3, 3, 3, 3, 3, 3, 3, 3, 3, 3, 3, 3, 3, 3, 3, 3, 4, 4, 4, 4, 4, 4, 5, 5, 5, 5, 5, 5, 6, 6, 6, 6, 6, 6, 7, 7, 7, 7, 7, 7, 8, 8, 8, 8, 8, 8, 9, 9, 9, 9, 9, 9, 10, 10, 10, 10, 10, 10])
me_cube_020.materials.append(mat_material_022)
me_cube_020.materials.append(mat_material_023)
me_cube_020.materials.append(mat_material_024)
me_cube_020.materials.append(mat_material_025)
me_cube_020.materials.append(mat_material_027)
me_cube_020.materials.append(mat_material_028)
me_cube_020.materials.append(mat_material_029)
me_cube_020.materials.append(mat_material_033)
me_cube_020.materials.append(mat_material_030)
me_cube_020.materials.append(mat_material_031)
me_cube_020.materials.append(mat_material_032)
me_cube_020.use_remesh_preserve_volume = False
me_cube_020.use_remesh_preserve_attributes = False
me_cube_020.use_mirror_vertex_groups = False
me_cube_020.update()
me_cube_032 = bpy.data.meshes.new('Cube.032')
me_cube_032.from_pydata([(75.85, 1.025, -1.086), (75.85, -0.975, -1.086), (71.58, -0.975, -1.086), (71.58, 1.025, -1.086), (75.85, 1.025, 0.9143), (75.85, -0.975, 0.9143), (71.58, -0.975, 0.9143), (71.58, 1.025, 0.9143), (-71.58, 1.025, -1.086), (-71.58, -0.975, -1.086), (-75.85, -0.975, -1.086), (-75.85, 1.025, -1.086), (-71.58, 1.025, 0.9143), (-71.58, -0.975, 0.9143), (-75.85, -0.975, 0.9143), (-75.85, 1.025, 0.9143), (-71.58, 1.025, -0.08574), (-71.58, -0.975, -0.08574), (-75.85, -0.975, -0.08574), (-75.85, 1.025, -0.08574), (-71.58, 1.025, 0.4143), (-71.58, -0.975, 0.4143), (-75.85, -0.975, 0.4143), (-75.85, 1.025, 0.4143), (-71.58, 1.025, -0.5857), (-71.58, -0.975, -0.5857), (-75.85, -0.975, -0.5857), (-75.85, 1.025, -0.5857), (-71.58, 1.025, -0.3357), (-71.58, -0.975, -0.3357), (-75.85, -0.975, -0.3357), (-75.85, 1.025, -0.3357), (-71.58, 1.025, 0.1643), (-71.58, -0.975, 0.1643), (-75.85, -0.975, 0.1643), (-75.85, 1.025, 0.1643), (71.58, 1.025, 0.9143), (71.58, -0.9749, 0.9143), (71.58, -0.9749, 0.7417), (71.58, 1.025, 0.7417), (-71.58, 1.025, 0.9143), (-71.58, -0.975, 0.9143), (-71.58, -0.975, 0.7417), (-71.58, 1.025, 0.7417), (71.58, 1.025, -0.5731), (71.58, -0.9749, -0.5731), (71.58, -0.9749, -1.086), (71.58, 1.025, -1.086), (-71.58, 1.025, -0.5731), (-71.58, -0.975, -0.5731), (-71.58, -0.975, -1.086), (-71.58, 1.025, -1.086), (0.0, 1.025, -0.5731), (3.052e-05, -0.975, -0.5731), (3.052e-05, -0.975, -1.086), (0.0, 1.025, -1.086), (-35.79, 1.025, -0.5731), (-35.79, -0.975, -0.5731), (-35.79, -0.975, -1.086), (-35.79, 1.025, -1.086), (35.79, 1.025, -0.5731), (35.79, -0.975, -0.5731), (35.79, -0.975, -1.086), (35.79, 1.025, -1.086), (-35.29, 1.025, -0.5731), (-35.29, -0.975, -0.5731), (-36.29, -0.975, -0.5731), (-36.29, 1.025, -0.5731), (-35.29, 1.025, 0.7417), (-35.29, -0.975, 0.7417), (-36.29, -0.975, 0.7417), (-36.29, 1.025, 0.7417), (0.5036, 1.025, -0.5731), (0.5036, -0.975, -0.5731), (-0.5036, -0.975, -0.5731), (-0.5036, 1.025, -0.5731), (0.5036, 1.025, 0.7417), (0.5036, -0.975, 0.7417), (-0.5036, -0.975, 0.7417), (-0.5036, 1.025, 0.7417), (36.29, 1.025, -0.5731), (36.29, -0.975, -0.5731), (35.29, -0.975, -0.5731), (35.29, 1.025, -0.5731), (36.29, 1.025, 0.7417), (36.29, -0.975, 0.7417), (35.29, -0.975, 0.7417), (35.29, 1.025, 0.7417), (71.58, 0.9419, 0.4234), (71.58, -0.9749, 0.4234), (71.58, -0.9749, 0.4051), (71.58, 0.9419, 0.4051), (-71.58, 0.9419, 0.4234), (-71.58, -0.975, 0.4234), (-71.58, -0.975, 0.4051), (-71.58, 0.9419, 0.4051), (71.58, 0.9419, -0.3266), (71.58, -0.9749, -0.3266), (71.58, -0.9749, -0.3449), (71.58, 0.9419, -0.3449), (-71.58, 0.9419, -0.3266), (-71.58, -0.975, -0.3266), (-71.58, -0.975, -0.3449), (-71.58, 0.9419, -0.3449), (71.58, 0.9419, -0.0766), (71.58, -0.9749, -0.0766), (71.58, -0.9749, -0.09489), (71.58, 0.9419, -0.09489), (-71.58, 0.9419, -0.0766), (-71.58, -0.975, -0.0766), (-71.58, -0.975, -0.09489), (-71.58, 0.9419, -0.09489), (71.58, 0.9419, 0.1734), (71.58, -0.9749, 0.1734), (71.58, -0.9749, 0.1551), (71.58, 0.9419, 0.1551), (-71.58, 0.9419, 0.1734), (-71.58, -0.975, 0.1734), (-71.58, -0.975, 0.1551), (-71.58, 0.9419, 0.1551)], [], [(0, 1, 2, 3), (4, 7, 6, 5), (0, 4, 5, 1), (1, 5, 6, 2), (2, 6, 7, 3), (4, 0, 3, 7), (8, 9, 10, 11), (12, 15, 14, 13), (20, 12, 13, 21), (21, 13, 14, 22), (22, 14, 15, 23), (24, 8, 11, 27), (32, 16, 19, 35), (30, 18, 19, 31), (29, 17, 18, 30), (28, 16, 17, 29), (12, 20, 23, 15), (34, 22, 23, 35), (33, 21, 22, 34), (32, 20, 21, 33), (8, 24, 25, 9), (9, 25, 26, 10), (10, 26, 27, 11), (28, 24, 27, 31), (16, 28, 31, 19), (24, 28, 29, 25), (25, 29, 30, 26), (26, 30, 31, 27), (16, 32, 33, 17), (17, 33, 34, 18), (18, 34, 35, 19), (20, 32, 35, 23), (36, 37, 38, 39), (40, 43, 42, 41), (36, 40, 41, 37), (37, 41, 42, 38), (38, 42, 43, 39), (40, 36, 39, 43), (44, 45, 46, 47), (48, 51, 50, 49), (56, 48, 49, 57), (57, 49, 50, 58), (58, 50, 51, 59), (60, 44, 47, 63), (56, 52, 55, 59), (62, 54, 55, 63), (61, 53, 54, 62), (60, 52, 53, 61), (48, 56, 59, 51), (54, 58, 59, 55), (53, 57, 58, 54), (52, 56, 57, 53), (44, 60, 61, 45), (45, 61, 62, 46), (46, 62, 63, 47), (52, 60, 63, 55), (64, 65, 66, 67), (68, 71, 70, 69), (64, 68, 69, 65), (65, 69, 70, 66), (66, 70, 71, 67), (68, 64, 67, 71), (72, 73, 74, 75), (76, 79, 78, 77), (72, 76, 77, 73), (73, 77, 78, 74), (74, 78, 79, 75), (76, 72, 75, 79), (80, 81, 82, 83), (84, 87, 86, 85), (80, 84, 85, 81), (81, 85, 86, 82), (82, 86, 87, 83), (84, 80, 83, 87), (88, 89, 90, 91), (92, 95, 94, 93), (88, 92, 93, 89), (89, 93, 94, 90), (90, 94, 95, 91), (92, 88, 91, 95), (96, 97, 98, 99), (100, 103, 102, 101), (96, 100, 101, 97), (97, 101, 102, 98), (98, 102, 103, 99), (100, 96, 99, 103), (104, 105, 106, 107), (108, 111, 110, 109), (104, 108, 109, 105), (105, 109, 110, 106), (106, 110, 111, 107), (108, 104, 107, 111), (112, 113, 114, 115), (116, 119, 118, 117), (112, 116, 117, 113), (113, 117, 118, 114), (114, 118, 119, 115), (116, 112, 115, 119)])
me_cube_032.polygons.foreach_set('material_index', [0, 0, 0, 0, 0, 0, 1, 1, 1, 1, 1, 1, 1, 1, 1, 1, 1, 1, 1, 1, 1, 1, 1, 1, 1, 1, 1, 1, 1, 1, 1, 1, 2, 2, 2, 2, 2, 2, 3, 3, 3, 3, 3, 3, 3, 3, 3, 3, 3, 3, 3, 3, 3, 3, 3, 3, 4, 4, 4, 4, 4, 4, 5, 5, 5, 5, 5, 5, 6, 6, 6, 6, 6, 6, 7, 7, 7, 7, 7, 7, 8, 8, 8, 8, 8, 8, 9, 9, 9, 9, 9, 9, 10, 10, 10, 10, 10, 10])
me_cube_032.materials.append(mat_material_044)
me_cube_032.materials.append(mat_material_043)
me_cube_032.materials.append(mat_material_042)
me_cube_032.materials.append(mat_material_041)
me_cube_032.materials.append(mat_material_040)
me_cube_032.materials.append(mat_material_039)
me_cube_032.materials.append(mat_material_038)
me_cube_032.materials.append(mat_material_037)
me_cube_032.materials.append(mat_material_036)
me_cube_032.materials.append(mat_material_035)
me_cube_032.materials.append(mat_material_034)
me_cube_032.use_remesh_preserve_volume = False
me_cube_032.use_remesh_preserve_attributes = False
me_cube_032.use_mirror_vertex_groups = False
me_cube_032.update()
me_cube_033 = bpy.data.meshes.new('Cube.033')
me_cube_033.from_pydata([(75.85, 1.025, -1.086), (75.85, -0.975, -1.086), (71.58, -0.975, -1.086), (71.58, 1.025, -1.086), (75.85, 1.025, 0.9143), (75.85, -0.975, 0.9143), (71.58, -0.975, 0.9143), (71.58, 1.025, 0.9143), (-71.58, 1.025, -1.086), (-71.58, -0.975, -1.086), (-75.85, -0.975, -1.086), (-75.85, 1.025, -1.086), (-71.58, 1.025, 0.9143), (-71.58, -0.975, 0.9143), (-75.85, -0.975, 0.9143), (-75.85, 1.025, 0.9143), (-71.58, 1.025, -0.08574), (-71.58, -0.975, -0.08574), (-75.85, -0.975, -0.08574), (-75.85, 1.025, -0.08574), (-71.58, 1.025, 0.4143), (-71.58, -0.975, 0.4143), (-75.85, -0.975, 0.4143), (-75.85, 1.025, 0.4143), (-71.58, 1.025, -0.5857), (-71.58, -0.975, -0.5857), (-75.85, -0.975, -0.5857), (-75.85, 1.025, -0.5857), (-71.58, 1.025, -0.3357), (-71.58, -0.975, -0.3357), (-75.85, -0.975, -0.3357), (-75.85, 1.025, -0.3357), (-71.58, 1.025, 0.1643), (-71.58, -0.975, 0.1643), (-75.85, -0.975, 0.1643), (-75.85, 1.025, 0.1643), (71.58, 1.025, 0.9143), (71.58, -0.9749, 0.9143), (71.58, -0.9749, 0.7417), (71.58, 1.025, 0.7417), (-71.58, 1.025, 0.9143), (-71.58, -0.975, 0.9143), (-71.58, -0.975, 0.7417), (-71.58, 1.025, 0.7417), (71.58, 1.025, -0.5731), (71.58, -0.9749, -0.5731), (71.58, -0.9749, -1.086), (71.58, 1.025, -1.086), (-71.58, 1.025, -0.5731), (-71.58, -0.975, -0.5731), (-71.58, -0.975, -1.086), (-71.58, 1.025, -1.086), (0.0, 1.025, -0.5731), (3.052e-05, -0.975, -0.5731), (3.052e-05, -0.975, -1.086), (0.0, 1.025, -1.086), (-35.79, 1.025, -0.5731), (-35.79, -0.975, -0.5731), (-35.79, -0.975, -1.086), (-35.79, 1.025, -1.086), (35.79, 1.025, -0.5731), (35.79, -0.975, -0.5731), (35.79, -0.975, -1.086), (35.79, 1.025, -1.086), (-35.29, 1.025, -0.5731), (-35.29, -0.975, -0.5731), (-36.29, -0.975, -0.5731), (-36.29, 1.025, -0.5731), (-35.29, 1.025, 0.7417), (-35.29, -0.975, 0.7417), (-36.29, -0.975, 0.7417), (-36.29, 1.025, 0.7417), (0.5036, 1.025, -0.5731), (0.5036, -0.975, -0.5731), (-0.5036, -0.975, -0.5731), (-0.5036, 1.025, -0.5731), (0.5036, 1.025, 0.7417), (0.5036, -0.975, 0.7417), (-0.5036, -0.975, 0.7417), (-0.5036, 1.025, 0.7417), (36.29, 1.025, -0.5731), (36.29, -0.975, -0.5731), (35.29, -0.975, -0.5731), (35.29, 1.025, -0.5731), (36.29, 1.025, 0.7417), (36.29, -0.975, 0.7417), (35.29, -0.975, 0.7417), (35.29, 1.025, 0.7417), (71.58, 0.9419, 0.4234), (71.58, -0.9749, 0.4234), (71.58, -0.9749, 0.4051), (71.58, 0.9419, 0.4051), (-71.58, 0.9419, 0.4234), (-71.58, -0.975, 0.4234), (-71.58, -0.975, 0.4051), (-71.58, 0.9419, 0.4051), (71.58, 0.9419, -0.3266), (71.58, -0.9749, -0.3266), (71.58, -0.9749, -0.3449), (71.58, 0.9419, -0.3449), (-71.58, 0.9419, -0.3266), (-71.58, -0.975, -0.3266), (-71.58, -0.975, -0.3449), (-71.58, 0.9419, -0.3449), (71.58, 0.9419, -0.0766), (71.58, -0.9749, -0.0766), (71.58, -0.9749, -0.09489), (71.58, 0.9419, -0.09489), (-71.58, 0.9419, -0.0766), (-71.58, -0.975, -0.0766), (-71.58, -0.975, -0.09489), (-71.58, 0.9419, -0.09489), (71.58, 0.9419, 0.1734), (71.58, -0.9749, 0.1734), (71.58, -0.9749, 0.1551), (71.58, 0.9419, 0.1551), (-71.58, 0.9419, 0.1734), (-71.58, -0.975, 0.1734), (-71.58, -0.975, 0.1551), (-71.58, 0.9419, 0.1551)], [], [(0, 1, 2, 3), (4, 7, 6, 5), (0, 4, 5, 1), (1, 5, 6, 2), (2, 6, 7, 3), (4, 0, 3, 7), (8, 9, 10, 11), (12, 15, 14, 13), (20, 12, 13, 21), (21, 13, 14, 22), (22, 14, 15, 23), (24, 8, 11, 27), (32, 16, 19, 35), (30, 18, 19, 31), (29, 17, 18, 30), (28, 16, 17, 29), (12, 20, 23, 15), (34, 22, 23, 35), (33, 21, 22, 34), (32, 20, 21, 33), (8, 24, 25, 9), (9, 25, 26, 10), (10, 26, 27, 11), (28, 24, 27, 31), (16, 28, 31, 19), (24, 28, 29, 25), (25, 29, 30, 26), (26, 30, 31, 27), (16, 32, 33, 17), (17, 33, 34, 18), (18, 34, 35, 19), (20, 32, 35, 23), (36, 37, 38, 39), (40, 43, 42, 41), (36, 40, 41, 37), (37, 41, 42, 38), (38, 42, 43, 39), (40, 36, 39, 43), (44, 45, 46, 47), (48, 51, 50, 49), (56, 48, 49, 57), (57, 49, 50, 58), (58, 50, 51, 59), (60, 44, 47, 63), (56, 52, 55, 59), (62, 54, 55, 63), (61, 53, 54, 62), (60, 52, 53, 61), (48, 56, 59, 51), (54, 58, 59, 55), (53, 57, 58, 54), (52, 56, 57, 53), (44, 60, 61, 45), (45, 61, 62, 46), (46, 62, 63, 47), (52, 60, 63, 55), (64, 65, 66, 67), (68, 71, 70, 69), (64, 68, 69, 65), (65, 69, 70, 66), (66, 70, 71, 67), (68, 64, 67, 71), (72, 73, 74, 75), (76, 79, 78, 77), (72, 76, 77, 73), (73, 77, 78, 74), (74, 78, 79, 75), (76, 72, 75, 79), (80, 81, 82, 83), (84, 87, 86, 85), (80, 84, 85, 81), (81, 85, 86, 82), (82, 86, 87, 83), (84, 80, 83, 87), (88, 89, 90, 91), (92, 95, 94, 93), (88, 92, 93, 89), (89, 93, 94, 90), (90, 94, 95, 91), (92, 88, 91, 95), (96, 97, 98, 99), (100, 103, 102, 101), (96, 100, 101, 97), (97, 101, 102, 98), (98, 102, 103, 99), (100, 96, 99, 103), (104, 105, 106, 107), (108, 111, 110, 109), (104, 108, 109, 105), (105, 109, 110, 106), (106, 110, 111, 107), (108, 104, 107, 111), (112, 113, 114, 115), (116, 119, 118, 117), (112, 116, 117, 113), (113, 117, 118, 114), (114, 118, 119, 115), (116, 112, 115, 119)])
me_cube_033.polygons.foreach_set('material_index', [0, 0, 0, 0, 0, 0, 1, 1, 1, 1, 1, 1, 1, 1, 1, 1, 1, 1, 1, 1, 1, 1, 1, 1, 1, 1, 1, 1, 1, 1, 1, 1, 2, 2, 2, 2, 2, 2, 3, 3, 3, 3, 3, 3, 3, 3, 3, 3, 3, 3, 3, 3, 3, 3, 3, 3, 4, 4, 4, 4, 4, 4, 5, 5, 5, 5, 5, 5, 6, 6, 6, 6, 6, 6, 7, 7, 7, 7, 7, 7, 8, 8, 8, 8, 8, 8, 9, 9, 9, 9, 9, 9, 10, 10, 10, 10, 10, 10])
me_cube_033.materials.append(mat_material_055)
me_cube_033.materials.append(mat_material_054)
me_cube_033.materials.append(mat_material_053)
me_cube_033.materials.append(mat_material_052)
me_cube_033.materials.append(mat_material_051)
me_cube_033.materials.append(mat_material_050)
me_cube_033.materials.append(mat_material_049)
me_cube_033.materials.append(mat_material_048)
me_cube_033.materials.append(mat_material_047)
me_cube_033.materials.append(mat_material_046)
me_cube_033.materials.append(mat_material_045)
me_cube_033.use_remesh_preserve_volume = False
me_cube_033.use_remesh_preserve_attributes = False
me_cube_033.use_mirror_vertex_groups = False
me_cube_033.update()
me_cube_034 = bpy.data.meshes.new('Cube.034')
me_cube_034.from_pydata([(75.85, 1.025, -1.086), (75.85, -0.975, -1.086), (71.58, -0.975, -1.086), (71.58, 1.025, -1.086), (75.85, 1.025, 0.9143), (75.85, -0.975, 0.9143), (71.58, -0.975, 0.9143), (71.58, 1.025, 0.9143), (-71.58, 1.025, -1.086), (-71.58, -0.975, -1.086), (-75.85, -0.975, -1.086), (-75.85, 1.025, -1.086), (-71.58, 1.025, 0.9143), (-71.58, -0.975, 0.9143), (-75.85, -0.975, 0.9143), (-75.85, 1.025, 0.9143), (-71.58, 1.025, -0.08574), (-71.58, -0.975, -0.08574), (-75.85, -0.975, -0.08574), (-75.85, 1.025, -0.08574), (-71.58, 1.025, 0.4143), (-71.58, -0.975, 0.4143), (-75.85, -0.975, 0.4143), (-75.85, 1.025, 0.4143), (-71.58, 1.025, -0.5857), (-71.58, -0.975, -0.5857), (-75.85, -0.975, -0.5857), (-75.85, 1.025, -0.5857), (-71.58, 1.025, -0.3357), (-71.58, -0.975, -0.3357), (-75.85, -0.975, -0.3357), (-75.85, 1.025, -0.3357), (-71.58, 1.025, 0.1643), (-71.58, -0.975, 0.1643), (-75.85, -0.975, 0.1643), (-75.85, 1.025, 0.1643), (71.58, 1.025, 0.9143), (71.58, -0.9749, 0.9143), (71.58, -0.9749, 0.7417), (71.58, 1.025, 0.7417), (-71.58, 1.025, 0.9143), (-71.58, -0.975, 0.9143), (-71.58, -0.975, 0.7417), (-71.58, 1.025, 0.7417), (71.58, 1.025, -0.5731), (71.58, -0.9749, -0.5731), (71.58, -0.9749, -1.086), (71.58, 1.025, -1.086), (-71.58, 1.025, -0.5731), (-71.58, -0.975, -0.5731), (-71.58, -0.975, -1.086), (-71.58, 1.025, -1.086), (0.0, 1.025, -0.5731), (3.052e-05, -0.975, -0.5731), (3.052e-05, -0.975, -1.086), (0.0, 1.025, -1.086), (-35.79, 1.025, -0.5731), (-35.79, -0.975, -0.5731), (-35.79, -0.975, -1.086), (-35.79, 1.025, -1.086), (35.79, 1.025, -0.5731), (35.79, -0.975, -0.5731), (35.79, -0.975, -1.086), (35.79, 1.025, -1.086), (-35.29, 1.025, -0.5731), (-35.29, -0.975, -0.5731), (-36.29, -0.975, -0.5731), (-36.29, 1.025, -0.5731), (-35.29, 1.025, 0.7417), (-35.29, -0.975, 0.7417), (-36.29, -0.975, 0.7417), (-36.29, 1.025, 0.7417), (0.5036, 1.025, -0.5731), (0.5036, -0.975, -0.5731), (-0.5036, -0.975, -0.5731), (-0.5036, 1.025, -0.5731), (0.5036, 1.025, 0.7417), (0.5036, -0.975, 0.7417), (-0.5036, -0.975, 0.7417), (-0.5036, 1.025, 0.7417), (36.29, 1.025, -0.5731), (36.29, -0.975, -0.5731), (35.29, -0.975, -0.5731), (35.29, 1.025, -0.5731), (36.29, 1.025, 0.7417), (36.29, -0.975, 0.7417), (35.29, -0.975, 0.7417), (35.29, 1.025, 0.7417), (71.58, 0.9419, 0.4234), (71.58, -0.9749, 0.4234), (71.58, -0.9749, 0.4051), (71.58, 0.9419, 0.4051), (-71.58, 0.9419, 0.4234), (-71.58, -0.975, 0.4234), (-71.58, -0.975, 0.4051), (-71.58, 0.9419, 0.4051), (71.58, 0.9419, -0.3266), (71.58, -0.9749, -0.3266), (71.58, -0.9749, -0.3449), (71.58, 0.9419, -0.3449), (-71.58, 0.9419, -0.3266), (-71.58, -0.975, -0.3266), (-71.58, -0.975, -0.3449), (-71.58, 0.9419, -0.3449), (71.58, 0.9419, -0.0766), (71.58, -0.9749, -0.0766), (71.58, -0.9749, -0.09489), (71.58, 0.9419, -0.09489), (-71.58, 0.9419, -0.0766), (-71.58, -0.975, -0.0766), (-71.58, -0.975, -0.09489), (-71.58, 0.9419, -0.09489), (71.58, 0.9419, 0.1734), (71.58, -0.9749, 0.1734), (71.58, -0.9749, 0.1551), (71.58, 0.9419, 0.1551), (-71.58, 0.9419, 0.1734), (-71.58, -0.975, 0.1734), (-71.58, -0.975, 0.1551), (-71.58, 0.9419, 0.1551)], [], [(0, 1, 2, 3), (4, 7, 6, 5), (0, 4, 5, 1), (1, 5, 6, 2), (2, 6, 7, 3), (4, 0, 3, 7), (8, 9, 10, 11), (12, 15, 14, 13), (20, 12, 13, 21), (21, 13, 14, 22), (22, 14, 15, 23), (24, 8, 11, 27), (32, 16, 19, 35), (30, 18, 19, 31), (29, 17, 18, 30), (28, 16, 17, 29), (12, 20, 23, 15), (34, 22, 23, 35), (33, 21, 22, 34), (32, 20, 21, 33), (8, 24, 25, 9), (9, 25, 26, 10), (10, 26, 27, 11), (28, 24, 27, 31), (16, 28, 31, 19), (24, 28, 29, 25), (25, 29, 30, 26), (26, 30, 31, 27), (16, 32, 33, 17), (17, 33, 34, 18), (18, 34, 35, 19), (20, 32, 35, 23), (36, 37, 38, 39), (40, 43, 42, 41), (36, 40, 41, 37), (37, 41, 42, 38), (38, 42, 43, 39), (40, 36, 39, 43), (44, 45, 46, 47), (48, 51, 50, 49), (56, 48, 49, 57), (57, 49, 50, 58), (58, 50, 51, 59), (60, 44, 47, 63), (56, 52, 55, 59), (62, 54, 55, 63), (61, 53, 54, 62), (60, 52, 53, 61), (48, 56, 59, 51), (54, 58, 59, 55), (53, 57, 58, 54), (52, 56, 57, 53), (44, 60, 61, 45), (45, 61, 62, 46), (46, 62, 63, 47), (52, 60, 63, 55), (64, 65, 66, 67), (68, 71, 70, 69), (64, 68, 69, 65), (65, 69, 70, 66), (66, 70, 71, 67), (68, 64, 67, 71), (72, 73, 74, 75), (76, 79, 78, 77), (72, 76, 77, 73), (73, 77, 78, 74), (74, 78, 79, 75), (76, 72, 75, 79), (80, 81, 82, 83), (84, 87, 86, 85), (80, 84, 85, 81), (81, 85, 86, 82), (82, 86, 87, 83), (84, 80, 83, 87), (88, 89, 90, 91), (92, 95, 94, 93), (88, 92, 93, 89), (89, 93, 94, 90), (90, 94, 95, 91), (92, 88, 91, 95), (96, 97, 98, 99), (100, 103, 102, 101), (96, 100, 101, 97), (97, 101, 102, 98), (98, 102, 103, 99), (100, 96, 99, 103), (104, 105, 106, 107), (108, 111, 110, 109), (104, 108, 109, 105), (105, 109, 110, 106), (106, 110, 111, 107), (108, 104, 107, 111), (112, 113, 114, 115), (116, 119, 118, 117), (112, 116, 117, 113), (113, 117, 118, 114), (114, 118, 119, 115), (116, 112, 115, 119)])
me_cube_034.polygons.foreach_set('material_index', [0, 0, 0, 0, 0, 0, 1, 1, 1, 1, 1, 1, 1, 1, 1, 1, 1, 1, 1, 1, 1, 1, 1, 1, 1, 1, 1, 1, 1, 1, 1, 1, 2, 2, 2, 2, 2, 2, 3, 3, 3, 3, 3, 3, 3, 3, 3, 3, 3, 3, 3, 3, 3, 3, 3, 3, 4, 4, 4, 4, 4, 4, 5, 5, 5, 5, 5, 5, 6, 6, 6, 6, 6, 6, 7, 7, 7, 7, 7, 7, 8, 8, 8, 8, 8, 8, 9, 9, 9, 9, 9, 9, 10, 10, 10, 10, 10, 10])
me_cube_034.materials.append(mat_material_066)
me_cube_034.materials.append(mat_material_065)
me_cube_034.materials.append(mat_material_064)
me_cube_034.materials.append(mat_material_063)
me_cube_034.materials.append(mat_material_062)
me_cube_034.materials.append(mat_material_061)
me_cube_034.materials.append(mat_material_060)
me_cube_034.materials.append(mat_material_059)
me_cube_034.materials.append(mat_material_058)
me_cube_034.materials.append(mat_material_057)
me_cube_034.materials.append(mat_material_056)
me_cube_034.use_remesh_preserve_volume = False
me_cube_034.use_remesh_preserve_attributes = False
me_cube_034.use_mirror_vertex_groups = False
me_cube_034.update()
me_cube_035 = bpy.data.meshes.new('Cube.035')
me_cube_035.from_pydata([(1.918, 1.0, -1.797), (1.918, -1.0, -1.797), (-1.918, -1.0, -1.797), (-1.918, 1.0, -1.797), (1.918, 1.0, 1.0), (1.918, -1.0, 1.0), (-1.918, -1.0, 1.0), (-1.918, 1.0, 1.0), (-2.358, 18.46, -1.797), (-1.918, 18.46, -1.797), (-2.358, -1.0, -1.797), (-2.358, 18.46, 1.0), (-1.918, 18.46, 1.0), (-2.358, -1.0, 1.0)], [], [(0, 1, 2, 3), (4, 7, 6, 5), (0, 4, 5, 1), (1, 5, 6, 2), (2, 6, 7, 3), (4, 0, 3, 7), (8, 9, 2, 10), (11, 13, 6, 12), (8, 11, 12, 9), (9, 12, 6, 2), (2, 6, 13, 10), (11, 8, 10, 13)])
me_cube_035.materials.append(mat_material_070)
me_cube_035.use_remesh_preserve_volume = False
me_cube_035.use_remesh_preserve_attributes = False
me_cube_035.use_mirror_vertex_groups = False
me_cube_035.update()
me_cube_039 = bpy.data.meshes.new('Cube.039')
me_cube_039.from_pydata([(-2.795, -59.69, -3.42), (-2.795, -59.69, 3.419), (-2.795, -57.69, -3.42), (-2.795, -57.69, 3.419), (13.94, -59.69, -3.42), (13.94, -59.69, 3.419), (13.94, -57.69, -3.42), (13.94, -57.69, 3.419), (-2.796, 137.9, -3.42), (-2.796, 137.9, 3.419), (-4.796, 137.9, -3.42), (-4.796, 137.9, 3.419), (-2.796, 146.5, -3.42), (-2.796, 146.5, 3.419), (-4.796, 146.5, -3.42), (-4.796, 146.5, 3.419), (-2.796, 137.9, -0.0007897), (-4.796, 137.9, -0.0007897), (-4.796, 146.5, -0.0007897), (-2.796, 146.5, -0.0007897), (-2.796, 137.9, 1.709), (-4.796, 137.9, 1.709), (-4.796, 146.5, 1.709), (-2.796, 146.5, 1.709), (-4.796, 137.9, -1.711), (-4.796, 146.5, -1.711), (-2.796, 146.5, -1.711), (-2.796, 137.9, -1.711), (13.94, -81.08, -3.42), (13.94, -81.08, 3.419), (13.94, -57.7, -3.42), (13.94, -57.7, 3.419), (14.67, -81.08, -3.42), (14.67, -81.08, 3.419), (14.67, -57.7, -3.42), (14.67, -57.7, 3.419), (14.67, -57.69, -4.523), (14.67, -81.08, -4.523), (-2.795, -81.08, -4.523), (-2.795, -57.69, -4.523), (14.67, -57.69, -3.42), (14.67, -81.08, -3.42), (-2.795, -81.08, -3.42), (-2.795, -57.69, -3.42), (-4.796, 146.5, -4.523), (-2.795, 146.5, -4.523), (-2.795, -81.08, -4.523), (-4.796, -81.08, -4.523), (-4.796, 146.5, -3.42), (-2.795, 146.5, -3.42), (-2.795, -81.08, -3.42), (-4.796, -81.08, -3.42), (14.67, -57.69, 3.419), (14.67, -81.08, 3.419), (-2.795, -81.08, 3.419), (-2.795, -57.69, 3.419), (14.67, -57.69, 4.521), (14.67, -81.08, 4.521), (-2.795, -81.08, 4.521), (-2.795, -57.69, 4.521), (-4.796, 146.5, 3.419), (-2.795, 146.5, 3.419), (-2.795, -81.08, 3.419), (-4.796, -81.08, 3.419), (-4.796, 146.5, 4.521), (-2.795, 146.5, 4.521), (-2.795, -81.08, 4.521), (-4.796, -81.08, 4.521), (13.94, -57.69, 1.165), (13.94, -81.08, 1.165), (-2.795, -81.08, 1.165), (-2.795, -57.69, 1.165), (13.94, -57.69, 1.332), (13.94, -81.08, 1.332), (-2.795, -81.08, 1.332), (-2.795, -57.69, 1.332), (-4.796, 137.9, 1.165), (-2.795, 137.9, 1.165), (-2.795, -81.08, 1.165), (-4.796, -81.08, 1.165), (-4.796, 137.9, 1.332), (-2.795, 137.9, 1.332), (-2.795, -81.08, 1.332), (-4.796, -81.08, 1.332), (13.94, -57.69, -1.33), (13.94, -81.08, -1.33), (-2.795, -81.08, -1.33), (-2.795, -57.69, -1.33), (13.94, -57.69, -1.163), (13.94, -81.08, -1.163), (-2.795, -81.08, -1.163), (-2.795, -57.69, -1.163), (-4.796, 137.9, -1.33), (-2.795, 137.9, -1.33), (-4.796, -81.08, -1.33), (-4.796, 137.9, -1.163), (-2.795, 137.9, -1.163), (-4.796, -81.08, -1.163), (-2.966, 137.9, -3.42), (-2.966, 137.9, 3.419), (-2.795, 137.9, -3.42), (-2.795, 137.9, 3.419), (-2.966, -59.69, -3.42), (-2.966, -59.69, 3.419), (-2.795, -59.69, -3.42), (-2.795, -59.69, 3.419)], [], [(0, 1, 3, 2), (2, 3, 7, 6), (6, 7, 5, 4), (4, 5, 1, 0), (2, 6, 4, 0), (7, 3, 1, 5), (20, 9, 11, 21), (21, 11, 15, 22), (22, 15, 13, 23), (23, 13, 9, 20), (10, 14, 12, 8), (15, 11, 9, 13), (26, 19, 16, 27), (25, 18, 19, 26), (24, 17, 18, 25), (27, 16, 17, 24), (19, 23, 20, 16), (18, 22, 23, 19), (17, 21, 22, 18), (16, 20, 21, 17), (8, 27, 24, 10), (10, 24, 25, 14), (14, 25, 26, 12), (12, 26, 27, 8), (28, 29, 31, 30), (30, 31, 35, 34), (34, 35, 33, 32), (32, 33, 29, 28), (30, 34, 32, 28), (35, 31, 29, 33), (36, 37, 38, 39), (40, 43, 42, 41), (36, 40, 41, 37), (37, 41, 42, 38), (38, 42, 43, 39), (40, 36, 39, 43), (44, 45, 46, 47), (48, 51, 50, 49), (44, 48, 49, 45), (45, 49, 50, 46), (46, 50, 51, 47), (48, 44, 47, 51), (52, 53, 54, 55), (56, 59, 58, 57), (52, 56, 57, 53), (53, 57, 58, 54), (54, 58, 59, 55), (56, 52, 55, 59), (60, 61, 62, 63), (64, 67, 66, 65), (60, 64, 65, 61), (61, 65, 66, 62), (62, 66, 67, 63), (64, 60, 63, 67), (68, 69, 70, 71), (72, 75, 74, 73), (68, 72, 73, 69), (69, 73, 74, 70), (70, 74, 75, 71), (72, 68, 71, 75), (76, 77, 78, 79), (80, 83, 82, 81), (76, 80, 81, 77), (77, 81, 82, 78), (78, 82, 83, 79), (80, 76, 79, 83), (84, 85, 86, 87), (88, 91, 90, 89), (84, 88, 89, 85), (85, 89, 90, 86), (86, 90, 91, 87), (92, 93, 86, 94), (95, 97, 90, 96), (92, 95, 96, 93), (93, 96, 90, 86), (86, 90, 97, 94), (95, 92, 94, 97), (98, 99, 101, 100), (100, 101, 105, 104), (104, 105, 103, 102), (102, 103, 99, 98), (100, 104, 102, 98), (105, 101, 99, 103)])
me_cube_039.polygons.foreach_set('material_index', [0, 0, 0, 0, 0, 0, 1, 1, 1, 1, 1, 1, 1, 1, 1, 1, 1, 1, 1, 1, 1, 1, 1, 1, 2, 2, 2, 2, 2, 2, 3, 3, 3, 3, 3, 3, 4, 4, 4, 4, 4, 4, 5, 5, 5, 5, 5, 5, 6, 6, 6, 6, 6, 6, 7, 7, 7, 7, 7, 7, 8, 8, 8, 8, 8, 8, 9, 9, 9, 9, 9, 10, 10, 10, 10, 10, 10, 11, 11, 11, 11, 11, 11])
me_cube_039.materials.append(mat_material_075)
me_cube_039.materials.append(mat_material_074)
me_cube_039.materials.append(mat_material_073)
me_cube_039.materials.append(mat_material_072)
me_cube_039.materials.append(mat_material_071)
me_cube_039.materials.append(mat_material_019)
me_cube_039.materials.append(mat_material_018)
me_cube_039.materials.append(mat_material_080)
me_cube_039.materials.append(mat_material_079)
me_cube_039.materials.append(mat_material_082)
me_cube_039.materials.append(mat_material_081)
me_cube_039.materials.append(mat_material_076)
me_cube_039.use_remesh_preserve_volume = False
me_cube_039.use_remesh_preserve_attributes = False
me_cube_039.use_mirror_vertex_groups = False
me_cube_039.update()
me_cube_044 = bpy.data.meshes.new('Cube.044')
me_cube_044.from_pydata([(-2.795, -59.69, -3.42), (-2.795, -59.69, 3.419), (-2.795, -57.69, -3.42), (-2.795, -57.69, 3.419), (13.94, -59.69, -3.42), (13.94, -59.69, 3.419), (13.94, -57.69, -3.42), (13.94, -57.69, 3.419), (-2.796, 137.9, -3.42), (-2.796, 137.9, 3.419), (-4.796, 137.9, -3.42), (-4.796, 137.9, 3.419), (-2.796, 146.5, -3.42), (-2.796, 146.5, 3.419), (-4.796, 146.5, -3.42), (-4.796, 146.5, 3.419), (-2.796, 137.9, -0.0007897), (-4.796, 137.9, -0.0007897), (-4.796, 146.5, -0.0007897), (-2.796, 146.5, -0.0007897), (-2.796, 137.9, 1.709), (-4.796, 137.9, 1.709), (-4.796, 146.5, 1.709), (-2.796, 146.5, 1.709), (-4.796, 137.9, -1.711), (-4.796, 146.5, -1.711), (-2.796, 146.5, -1.711), (-2.796, 137.9, -1.711), (13.94, -81.08, -3.42), (13.94, -81.08, 3.419), (13.94, -57.7, -3.42), (13.94, -57.7, 3.419), (14.67, -81.08, -3.42), (14.67, -81.08, 3.419), (14.67, -57.7, -3.42), (14.67, -57.7, 3.419), (14.67, -57.69, -4.523), (14.67, -81.08, -4.523), (-2.795, -81.08, -4.523), (-2.795, -57.69, -4.523), (14.67, -57.69, -3.42), (14.67, -81.08, -3.42), (-2.795, -81.08, -3.42), (-2.795, -57.69, -3.42), (-4.796, 146.5, -4.523), (-2.795, 146.5, -4.523), (-2.795, -81.08, -4.523), (-4.796, -81.08, -4.523), (-4.796, 146.5, -3.42), (-2.795, 146.5, -3.42), (-2.795, -81.08, -3.42), (-4.796, -81.08, -3.42), (14.67, -57.69, 3.419), (14.67, -81.08, 3.419), (-2.795, -81.08, 3.419), (-2.795, -57.69, 3.419), (14.67, -57.69, 4.521), (14.67, -81.08, 4.521), (-2.795, -81.08, 4.521), (-2.795, -57.69, 4.521), (-4.796, 146.5, 3.419), (-2.795, 146.5, 3.419), (-2.795, -81.08, 3.419), (-4.796, -81.08, 3.419), (-4.796, 146.5, 4.521), (-2.795, 146.5, 4.521), (-2.795, -81.08, 4.521), (-4.796, -81.08, 4.521), (13.94, -57.69, 1.165), (13.94, -81.08, 1.165), (-2.795, -81.08, 1.165), (-2.795, -57.69, 1.165), (13.94, -57.69, 1.332), (13.94, -81.08, 1.332), (-2.795, -81.08, 1.332), (-2.795, -57.69, 1.332), (-4.796, 137.9, 1.165), (-2.795, 137.9, 1.165), (-2.795, -81.08, 1.165), (-4.796, -81.08, 1.165), (-4.796, 137.9, 1.332), (-2.795, 137.9, 1.332), (-2.795, -81.08, 1.332), (-4.796, -81.08, 1.332), (13.94, -57.69, -1.33), (13.94, -81.08, -1.33), (-2.795, -81.08, -1.33), (-2.795, -57.69, -1.33), (13.94, -57.69, -1.163), (13.94, -81.08, -1.163), (-2.795, -81.08, -1.163), (-2.795, -57.69, -1.163), (-4.796, 137.9, -1.33), (-2.795, 137.9, -1.33), (-4.796, -81.08, -1.33), (-4.796, 137.9, -1.163), (-2.795, 137.9, -1.163), (-4.796, -81.08, -1.163), (-2.966, 137.9, -3.42), (-2.966, 137.9, 3.419), (-2.795, 137.9, -3.42), (-2.795, 137.9, 3.419), (-2.966, -59.69, -3.42), (-2.966, -59.69, 3.419), (-2.795, -59.69, -3.42), (-2.795, -59.69, 3.419)], [], [(0, 1, 3, 2), (2, 3, 7, 6), (6, 7, 5, 4), (4, 5, 1, 0), (2, 6, 4, 0), (7, 3, 1, 5), (20, 9, 11, 21), (21, 11, 15, 22), (22, 15, 13, 23), (23, 13, 9, 20), (10, 14, 12, 8), (15, 11, 9, 13), (26, 19, 16, 27), (25, 18, 19, 26), (24, 17, 18, 25), (27, 16, 17, 24), (19, 23, 20, 16), (18, 22, 23, 19), (17, 21, 22, 18), (16, 20, 21, 17), (8, 27, 24, 10), (10, 24, 25, 14), (14, 25, 26, 12), (12, 26, 27, 8), (28, 29, 31, 30), (30, 31, 35, 34), (34, 35, 33, 32), (32, 33, 29, 28), (30, 34, 32, 28), (35, 31, 29, 33), (36, 37, 38, 39), (40, 43, 42, 41), (36, 40, 41, 37), (37, 41, 42, 38), (38, 42, 43, 39), (40, 36, 39, 43), (44, 45, 46, 47), (48, 51, 50, 49), (44, 48, 49, 45), (45, 49, 50, 46), (46, 50, 51, 47), (48, 44, 47, 51), (52, 53, 54, 55), (56, 59, 58, 57), (52, 56, 57, 53), (53, 57, 58, 54), (54, 58, 59, 55), (56, 52, 55, 59), (60, 61, 62, 63), (64, 67, 66, 65), (60, 64, 65, 61), (61, 65, 66, 62), (62, 66, 67, 63), (64, 60, 63, 67), (68, 69, 70, 71), (72, 75, 74, 73), (68, 72, 73, 69), (69, 73, 74, 70), (70, 74, 75, 71), (72, 68, 71, 75), (76, 77, 78, 79), (80, 83, 82, 81), (76, 80, 81, 77), (77, 81, 82, 78), (78, 82, 83, 79), (80, 76, 79, 83), (84, 85, 86, 87), (88, 91, 90, 89), (84, 88, 89, 85), (85, 89, 90, 86), (86, 90, 91, 87), (92, 93, 86, 94), (95, 97, 90, 96), (92, 95, 96, 93), (93, 96, 90, 86), (86, 90, 97, 94), (95, 92, 94, 97), (98, 99, 101, 100), (100, 101, 105, 104), (104, 105, 103, 102), (102, 103, 99, 98), (100, 104, 102, 98), (105, 101, 99, 103)])
me_cube_044.polygons.foreach_set('material_index', [0, 0, 0, 0, 0, 0, 1, 1, 1, 1, 1, 1, 1, 1, 1, 1, 1, 1, 1, 1, 1, 1, 1, 1, 2, 2, 2, 2, 2, 2, 3, 3, 3, 3, 3, 3, 4, 4, 4, 4, 4, 4, 5, 5, 5, 5, 5, 5, 6, 6, 6, 6, 6, 6, 7, 7, 7, 7, 7, 7, 8, 8, 8, 8, 8, 8, 9, 9, 9, 9, 9, 10, 10, 10, 10, 10, 10, 11, 11, 11, 11, 11, 11])
me_cube_044.materials.append(mat_material_094)
me_cube_044.materials.append(mat_material_093)
me_cube_044.materials.append(mat_material_092)
me_cube_044.materials.append(mat_material_091)
me_cube_044.materials.append(mat_material_090)
me_cube_044.materials.append(mat_material_089)
me_cube_044.materials.append(mat_material_088)
me_cube_044.materials.append(mat_material_087)
me_cube_044.materials.append(mat_material_086)
me_cube_044.materials.append(mat_material_085)
me_cube_044.materials.append(mat_material_084)
me_cube_044.materials.append(mat_material_083)
me_cube_044.use_remesh_preserve_volume = False
me_cube_044.use_remesh_preserve_attributes = False
me_cube_044.use_mirror_vertex_groups = False
me_cube_044.update()

# ---- objects
ob_cube = bpy.data.objects.new('Cube', me_cube)
ob_cube_001 = bpy.data.objects.new('Cube.001', me_cube_001)
ob_cube_002 = bpy.data.objects.new('Cube.002', me_cube_002)
ob_cube_003 = bpy.data.objects.new('Cube.003', me_cube_003)
ob_cube_004 = bpy.data.objects.new('Cube.004', me_cube_004)
ob_cube_005 = bpy.data.objects.new('Cube.005', me_cube_005)
ob_cube_007 = bpy.data.objects.new('Cube.007', me_cube_010)
ob_cube_012 = bpy.data.objects.new('Cube.012', me_cube_016)
ob_cube_013 = bpy.data.objects.new('Cube.013', me_cube_020)
ob_cube_014 = bpy.data.objects.new('Cube.014', me_cube_032)
ob_cube_009 = bpy.data.objects.new('Cube.009', me_cube_033)
ob_cube_006 = bpy.data.objects.new('Cube.006', me_cube_034)
ob_cube_008 = bpy.data.objects.new('Cube.008', me_cube_035)
ob_cube_018 = bpy.data.objects.new('Cube.018', me_cube_039)
ob_cube_010 = bpy.data.objects.new('Cube.010', me_cube_044)

# ---- transforms, parenting, visibility, modifiers, constraints
ob_cube.location = (0.0, 0.0, 0.1892)
ob_cube.scale = (-53.91, -53.91, 0.1894)
ob_cube.lock_rotations_4d = False
ob_cube.empty_display_type = 'ARROWS'
ob_cube.lineart.crease_threshold = 0.0
ob_cube_001.location = (53.49, 0.0, 12.77)
ob_cube_001.scale = (-0.4194, -53.91, -12.4)
ob_cube_001.lock_rotations_4d = False
ob_cube_001.empty_display_type = 'ARROWS'
ob_cube_001.lineart.crease_threshold = 0.0
ob_cube_002.location = (0.0, 40.94, 25.36)
ob_cube_002.scale = (-53.91, -12.98, 0.1894)
ob_cube_002.lock_rotations_4d = False
ob_cube_002.empty_display_type = 'ARROWS'
ob_cube_002.lineart.crease_threshold = 0.0
ob_cube_003.location = (0.0, -40.94, 25.36)
ob_cube_003.scale = (-53.91, -12.98, 0.1894)
ob_cube_003.lock_rotations_4d = False
ob_cube_003.empty_display_type = 'ARROWS'
ob_cube_003.lineart.crease_threshold = 0.0
ob_cube_004.location = (-40.94, -1.144e-05, 25.36)
ob_cube_004.rotation_euler = (0.0, -0.0, 4.712)
ob_cube_004.scale = (-13.08, -12.98, 0.1894)
ob_cube_004.lock_rotations_4d = False
ob_cube_004.empty_display_type = 'ARROWS'
ob_cube_004.lineart.crease_threshold = 0.0
ob_cube_005.location = (40.94, -1.144e-05, 25.36)
ob_cube_005.rotation_euler = (0.0, -0.0, 4.712)
ob_cube_005.scale = (-13.08, -12.98, 0.1894)
ob_cube_005.lock_rotations_4d = False
ob_cube_005.empty_display_type = 'ARROWS'
ob_cube_005.lineart.crease_threshold = 0.0
ob_cube_007.location = (0.0, -52.73, 9.517)
ob_cube_007.rotation_euler = (0.0, -0.0, 3.142)
ob_cube_007.scale = (-13.08, -0.3465, 9.138)
ob_cube_007.lock_rotations_4d = False
ob_cube_007.empty_display_type = 'ARROWS'
ob_cube_007.lineart.crease_threshold = 0.0
ob_cube_012.location = (-26.91, 16.22, 2.695)
ob_cube_012.rotation_euler = (0.0, 0.0, 1.571)
ob_cube_012.scale = (-4.965, -1.076, 0.61)
ob_cube_012.lock_rotations_4d = False
ob_cube_012.empty_display_type = 'ARROWS'
ob_cube_012.lineart.crease_threshold = 0.0
ob_cube_013.location = (-3.815e-06, -52.11, 10.3)
ob_cube_013.rotation_euler = (0.0, -0.0, 3.142)
ob_cube_013.scale = (-0.3686, -0.9927, 9.138)
ob_cube_013.lock_rotations_4d = False
ob_cube_013.empty_display_type = 'ARROWS'
ob_cube_013.lineart.crease_threshold = 0.0
ob_cube_014.location = (-52.04, 0.0005989, 10.3)
ob_cube_014.rotation_euler = (0.0, 0.0, 4.713)
ob_cube_014.scale = (-0.3686, -0.9927, 9.138)
ob_cube_014.lock_rotations_4d = False
ob_cube_014.empty_display_type = 'ARROWS'
ob_cube_014.lineart.crease_threshold = 0.0
ob_cube_009.location = (52.09, 0.0005989, 10.3)
ob_cube_009.rotation_euler = (0.0, 0.0, 4.713)
ob_cube_009.scale = (-0.3686, -0.9927, 9.138)
ob_cube_009.lock_rotations_4d = False
ob_cube_009.empty_display_type = 'ARROWS'
ob_cube_009.lineart.crease_threshold = 0.0
ob_cube_006.location = (-3.815e-06, 52.06, 10.3)
ob_cube_006.rotation_euler = (0.0, -0.0, 3.142)
ob_cube_006.scale = (-0.3686, -0.9927, 9.138)
ob_cube_006.lock_rotations_4d = False
ob_cube_006.empty_display_type = 'ARROWS'
ob_cube_006.lineart.crease_threshold = 0.0
ob_cube_008.location = (-26.96, 17.23, 1.475)
ob_cube_008.rotation_euler = (0.0, 0.0, 1.571)
ob_cube_008.scale = (-4.552, -1.0, 0.61)
ob_cube_008.lock_rotations_4d = False
ob_cube_008.empty_display_type = 'ARROWS'
ob_cube_008.lineart.crease_threshold = 0.0
ob_cube_018.location = (-23.17, -21.03, 4.901)
ob_cube_018.scale = (1.0, 0.08555, 1.0)
ob_cube_018.lineart.crease_threshold = 0.0
ob_cube_010.location = (23.17, 21.03, 4.901)
ob_cube_010.rotation_euler = (0.0, -0.0, 3.142)
ob_cube_010.scale = (1.0, 0.08555, 1.0)
ob_cube_010.lineart.crease_threshold = 0.0

# ---- collection membership
col_collection_1.objects.link(ob_cube)
col_collection_1.objects.link(ob_cube_001)
col_collection_1.objects.link(ob_cube_002)
col_collection_1.objects.link(ob_cube_003)
col_collection_1.objects.link(ob_cube_004)
col_collection_1.objects.link(ob_cube_005)
col_collection_1.objects.link(ob_cube_007)
col_collection_1.objects.link(ob_cube_012)
col_collection_1.objects.link(ob_cube_013)
col_collection_1.objects.link(ob_cube_014)
col_collection_1.objects.link(ob_cube_009)
col_collection_1.objects.link(ob_cube_006)
col_collection_1.objects.link(ob_cube_008)
col_collection_1.objects.link(ob_cube_018)
col_collection_1.objects.link(ob_cube_010)

# ---- scene / render settings (as saved in the file)
scene.frame_start = 1; scene.frame_end = 250; scene.frame_set(1)
scene.render.engine = 'BLENDER_EEVEE_NEXT'
scene.render.resolution_percentage = 50
scene.render.dither_intensity = 0.0
scene.cycles.use_denoising = False
scene.cycles.samples = 128
scene.cycles.sampling_pattern = 'TABULATED_SOBOL'
scene.cycles.use_adaptive_sampling = False
scene.cycles.use_light_tree = False
scene.cycles.blur_glossy = 0.0
scene.cycles.sample_clamp_indirect = 0.0
scene.view_settings.view_transform = 'Standard'
bpy.context.view_layer.update()

# ---- added for rendering (the .blend has no active camera and no usable light): camera, sun
cam_auto = bpy.data.cameras.new('AutoCamera')
cam_auto.lens = 50.0
cam_auto.sensor_width = 36.0
cam_auto.clip_end = 2510.52
ob_auto_camera = bpy.data.objects.new('AutoCamera', cam_auto)
scene.collection.objects.link(ob_auto_camera)
ob_auto_camera.location = (143.05, -171.66, 127.214)
ob_auto_camera.rotation_euler = (1.09748, -7.21219e-08, 0.694738)
scene.camera = ob_auto_camera
light_auto_sun = bpy.data.lights.new('AutoSun', 'SUN')
light_auto_sun.energy = 3.0
light_auto_sun.angle = 0.0523599
ob_auto_sun = bpy.data.objects.new('AutoSun', light_auto_sun)
scene.collection.objects.link(ob_auto_sun)
ob_auto_sun.rotation_euler = (0.872665, 0.174533, 0.523599)
bpy.context.view_layer.update()
